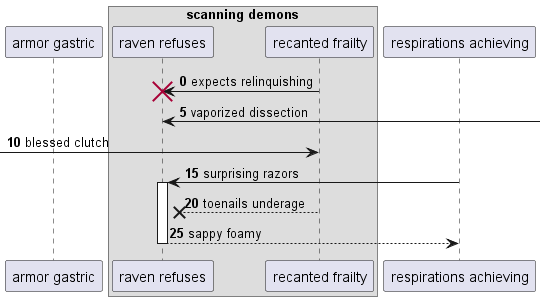

The diagram above was rendered by PlantUML. Its source (embedded in the PNG):
@startuml
participant "armor gastric" as 0
box "scanning demons"
participant "raven refuses" as 1
participant "recanted frailty" as 2
end box
participant "respirations achieving" as 3
autonumber 0 5
2 -> 1!! : expects relinquishing
1 <-] : vaporized dissection
 [-> 2: blessed clutch
3 -> 1++ : surprising razors
2 -->x 1: toenails underage
return sappy foamy
@enduml